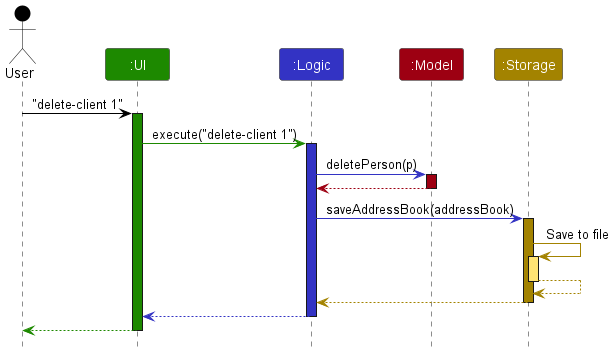

The diagram above was rendered by PlantUML. Its source (embedded in the PNG):
@startuml
!include style.puml
skinparam ArrowFontStyle plain

Actor User as user USER_COLOR
Participant ":UI" as ui UI_COLOR
Participant ":Logic" as logic LOGIC_COLOR
Participant ":Model" as model MODEL_COLOR
Participant ":Storage" as storage STORAGE_COLOR

user -[USER_COLOR]> ui : "delete-client 1"
activate ui UI_COLOR

ui -[UI_COLOR]> logic : execute("delete-client 1")
activate logic LOGIC_COLOR

logic -[LOGIC_COLOR]> model : deletePerson(p)
activate model MODEL_COLOR

model -[MODEL_COLOR]-> logic
deactivate model

logic -[LOGIC_COLOR]> storage : saveAddressBook(addressBook)
activate storage STORAGE_COLOR

storage -[STORAGE_COLOR]> storage : Save to file
activate storage STORAGE_COLOR_T1
storage --[STORAGE_COLOR]> storage
deactivate storage

storage --[STORAGE_COLOR]> logic
deactivate storage

logic --[LOGIC_COLOR]> ui
deactivate logic

ui--[UI_COLOR]> user
deactivate ui
@enduml